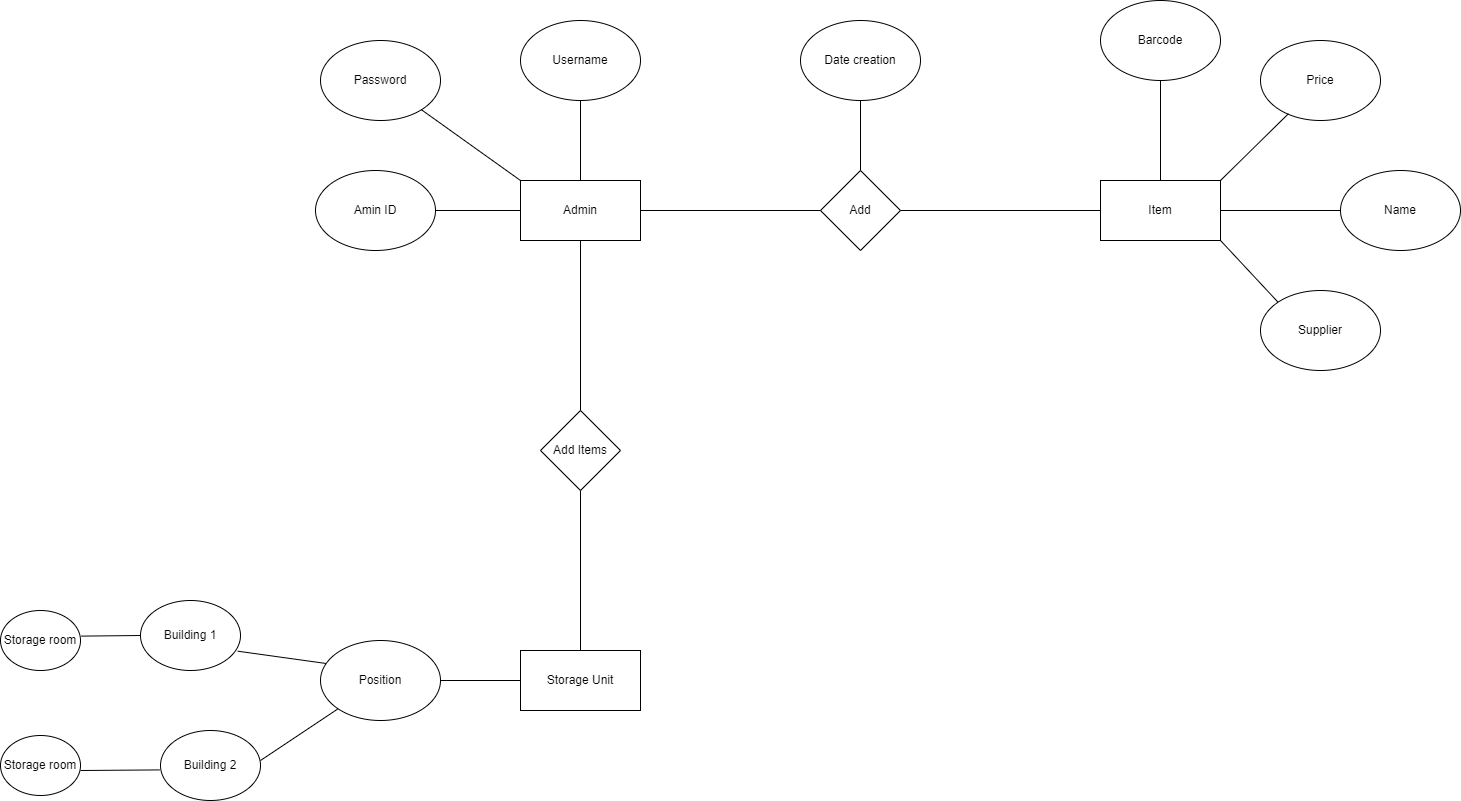

The diagram above was exported from draw.io. Its source (the exported page's mxGraphModel, read from the mxfile embedded in the PNG):
<mxGraphModel dx="1859" dy="581" grid="1" gridSize="10" guides="1" tooltips="1" connect="1" arrows="1" fold="1" page="1" pageScale="1" pageWidth="850" pageHeight="1100" math="0" shadow="0">
  <root>
    <mxCell id="0" />
    <mxCell id="1" parent="0" />
    <mxCell id="hD5Yl48-nRNUDn7_Ohbw-1" value="Item" style="rounded=0;whiteSpace=wrap;html=1;" parent="1" vertex="1">
      <mxGeometry x="360" y="270" width="120" height="60" as="geometry" />
    </mxCell>
    <mxCell id="hD5Yl48-nRNUDn7_Ohbw-2" value="Barcode" style="ellipse;whiteSpace=wrap;html=1;" parent="1" vertex="1">
      <mxGeometry x="360" y="90" width="120" height="80" as="geometry" />
    </mxCell>
    <mxCell id="hD5Yl48-nRNUDn7_Ohbw-3" value="Name" style="ellipse;whiteSpace=wrap;html=1;" parent="1" vertex="1">
      <mxGeometry x="600" y="260" width="120" height="80" as="geometry" />
    </mxCell>
    <mxCell id="hD5Yl48-nRNUDn7_Ohbw-4" value="Price" style="ellipse;whiteSpace=wrap;html=1;" parent="1" vertex="1">
      <mxGeometry x="520" y="130" width="120" height="80" as="geometry" />
    </mxCell>
    <mxCell id="hD5Yl48-nRNUDn7_Ohbw-5" value="" style="endArrow=none;html=1;rounded=0;entryX=0.5;entryY=1;entryDx=0;entryDy=0;" parent="1" target="hD5Yl48-nRNUDn7_Ohbw-2" edge="1">
      <mxGeometry width="50" height="50" relative="1" as="geometry">
        <mxPoint x="420" y="270" as="sourcePoint" />
        <mxPoint x="470" y="220" as="targetPoint" />
      </mxGeometry>
    </mxCell>
    <mxCell id="hD5Yl48-nRNUDn7_Ohbw-7" value="" style="endArrow=none;html=1;rounded=0;entryX=0.233;entryY=0.915;entryDx=0;entryDy=0;entryPerimeter=0;" parent="1" target="hD5Yl48-nRNUDn7_Ohbw-4" edge="1">
      <mxGeometry width="50" height="50" relative="1" as="geometry">
        <mxPoint x="480" y="270" as="sourcePoint" />
        <mxPoint x="530" y="220" as="targetPoint" />
      </mxGeometry>
    </mxCell>
    <mxCell id="hD5Yl48-nRNUDn7_Ohbw-8" value="" style="endArrow=none;html=1;rounded=0;entryX=0;entryY=0.5;entryDx=0;entryDy=0;" parent="1" target="hD5Yl48-nRNUDn7_Ohbw-3" edge="1">
      <mxGeometry width="50" height="50" relative="1" as="geometry">
        <mxPoint x="480" y="300" as="sourcePoint" />
        <mxPoint x="530" y="250" as="targetPoint" />
      </mxGeometry>
    </mxCell>
    <mxCell id="hD5Yl48-nRNUDn7_Ohbw-9" value="Supplier" style="ellipse;whiteSpace=wrap;html=1;" parent="1" vertex="1">
      <mxGeometry x="520" y="380" width="120" height="80" as="geometry" />
    </mxCell>
    <mxCell id="hD5Yl48-nRNUDn7_Ohbw-10" value="" style="endArrow=none;html=1;rounded=0;exitX=0;exitY=0;exitDx=0;exitDy=0;" parent="1" source="hD5Yl48-nRNUDn7_Ohbw-9" edge="1">
      <mxGeometry width="50" height="50" relative="1" as="geometry">
        <mxPoint x="430" y="380" as="sourcePoint" />
        <mxPoint x="480" y="330" as="targetPoint" />
      </mxGeometry>
    </mxCell>
    <mxCell id="hD5Yl48-nRNUDn7_Ohbw-13" value="Add" style="rhombus;whiteSpace=wrap;html=1;" parent="1" vertex="1">
      <mxGeometry x="80" y="260" width="80" height="80" as="geometry" />
    </mxCell>
    <mxCell id="hD5Yl48-nRNUDn7_Ohbw-14" value="" style="endArrow=none;html=1;rounded=0;entryX=0;entryY=0.5;entryDx=0;entryDy=0;" parent="1" target="hD5Yl48-nRNUDn7_Ohbw-1" edge="1">
      <mxGeometry width="50" height="50" relative="1" as="geometry">
        <mxPoint x="160" y="300" as="sourcePoint" />
        <mxPoint x="210" y="250" as="targetPoint" />
      </mxGeometry>
    </mxCell>
    <mxCell id="hD5Yl48-nRNUDn7_Ohbw-15" value="Date creation" style="ellipse;whiteSpace=wrap;html=1;" parent="1" vertex="1">
      <mxGeometry x="60" y="110" width="120" height="80" as="geometry" />
    </mxCell>
    <mxCell id="hD5Yl48-nRNUDn7_Ohbw-16" value="" style="endArrow=none;html=1;rounded=0;entryX=0.5;entryY=1;entryDx=0;entryDy=0;" parent="1" target="hD5Yl48-nRNUDn7_Ohbw-15" edge="1">
      <mxGeometry width="50" height="50" relative="1" as="geometry">
        <mxPoint x="120" y="260" as="sourcePoint" />
        <mxPoint x="170" y="210" as="targetPoint" />
      </mxGeometry>
    </mxCell>
    <mxCell id="hD5Yl48-nRNUDn7_Ohbw-17" value="Admin" style="rounded=0;whiteSpace=wrap;html=1;" parent="1" vertex="1">
      <mxGeometry x="-220" y="270" width="120" height="60" as="geometry" />
    </mxCell>
    <mxCell id="hD5Yl48-nRNUDn7_Ohbw-18" value="" style="endArrow=none;html=1;rounded=0;entryX=0;entryY=0.5;entryDx=0;entryDy=0;" parent="1" target="hD5Yl48-nRNUDn7_Ohbw-13" edge="1">
      <mxGeometry width="50" height="50" relative="1" as="geometry">
        <mxPoint x="-100" y="300" as="sourcePoint" />
        <mxPoint x="-50" y="250" as="targetPoint" />
      </mxGeometry>
    </mxCell>
    <mxCell id="hD5Yl48-nRNUDn7_Ohbw-19" value="Username" style="ellipse;whiteSpace=wrap;html=1;" parent="1" vertex="1">
      <mxGeometry x="-220" y="110" width="120" height="80" as="geometry" />
    </mxCell>
    <mxCell id="hD5Yl48-nRNUDn7_Ohbw-20" value="Amin ID" style="ellipse;whiteSpace=wrap;html=1;" parent="1" vertex="1">
      <mxGeometry x="-425" y="260" width="120" height="80" as="geometry" />
    </mxCell>
    <mxCell id="hD5Yl48-nRNUDn7_Ohbw-21" value="Password" style="ellipse;whiteSpace=wrap;html=1;" parent="1" vertex="1">
      <mxGeometry x="-420" y="130" width="120" height="80" as="geometry" />
    </mxCell>
    <mxCell id="hD5Yl48-nRNUDn7_Ohbw-22" value="" style="endArrow=none;html=1;rounded=0;exitX=1;exitY=0.5;exitDx=0;exitDy=0;" parent="1" source="hD5Yl48-nRNUDn7_Ohbw-20" edge="1">
      <mxGeometry width="50" height="50" relative="1" as="geometry">
        <mxPoint x="-300" y="300" as="sourcePoint" />
        <mxPoint x="-220" y="300" as="targetPoint" />
      </mxGeometry>
    </mxCell>
    <mxCell id="hD5Yl48-nRNUDn7_Ohbw-23" value="" style="endArrow=none;html=1;rounded=0;entryX=0.5;entryY=1;entryDx=0;entryDy=0;" parent="1" target="hD5Yl48-nRNUDn7_Ohbw-19" edge="1">
      <mxGeometry width="50" height="50" relative="1" as="geometry">
        <mxPoint x="-160" y="270" as="sourcePoint" />
        <mxPoint x="-110" y="220" as="targetPoint" />
      </mxGeometry>
    </mxCell>
    <mxCell id="hD5Yl48-nRNUDn7_Ohbw-24" value="" style="endArrow=none;html=1;rounded=0;" parent="1" source="hD5Yl48-nRNUDn7_Ohbw-21" edge="1">
      <mxGeometry width="50" height="50" relative="1" as="geometry">
        <mxPoint x="-270" y="320" as="sourcePoint" />
        <mxPoint x="-220" y="270" as="targetPoint" />
      </mxGeometry>
    </mxCell>
    <mxCell id="hD5Yl48-nRNUDn7_Ohbw-25" value="Add Items" style="rhombus;whiteSpace=wrap;html=1;" parent="1" vertex="1">
      <mxGeometry x="-200" y="500" width="80" height="80" as="geometry" />
    </mxCell>
    <mxCell id="hD5Yl48-nRNUDn7_Ohbw-26" value="" style="endArrow=none;html=1;rounded=0;exitX=0.5;exitY=0;exitDx=0;exitDy=0;" parent="1" source="hD5Yl48-nRNUDn7_Ohbw-25" edge="1">
      <mxGeometry width="50" height="50" relative="1" as="geometry">
        <mxPoint x="-210" y="380" as="sourcePoint" />
        <mxPoint x="-160" y="330" as="targetPoint" />
      </mxGeometry>
    </mxCell>
    <mxCell id="hD5Yl48-nRNUDn7_Ohbw-27" value="Storage Unit" style="rounded=0;whiteSpace=wrap;html=1;" parent="1" vertex="1">
      <mxGeometry x="-220" y="740" width="120" height="60" as="geometry" />
    </mxCell>
    <mxCell id="hD5Yl48-nRNUDn7_Ohbw-28" value="" style="endArrow=none;html=1;rounded=0;exitX=0.5;exitY=0;exitDx=0;exitDy=0;" parent="1" source="hD5Yl48-nRNUDn7_Ohbw-27" edge="1">
      <mxGeometry width="50" height="50" relative="1" as="geometry">
        <mxPoint x="-210" y="630" as="sourcePoint" />
        <mxPoint x="-160" y="580" as="targetPoint" />
      </mxGeometry>
    </mxCell>
    <mxCell id="hD5Yl48-nRNUDn7_Ohbw-29" value="Position" style="ellipse;whiteSpace=wrap;html=1;" parent="1" vertex="1">
      <mxGeometry x="-420" y="730" width="120" height="80" as="geometry" />
    </mxCell>
    <mxCell id="hD5Yl48-nRNUDn7_Ohbw-30" value="" style="endArrow=none;html=1;rounded=0;entryX=0;entryY=0.5;entryDx=0;entryDy=0;exitX=1;exitY=0.5;exitDx=0;exitDy=0;" parent="1" source="hD5Yl48-nRNUDn7_Ohbw-29" target="hD5Yl48-nRNUDn7_Ohbw-27" edge="1">
      <mxGeometry width="50" height="50" relative="1" as="geometry">
        <mxPoint x="-300" y="780" as="sourcePoint" />
        <mxPoint x="-250" y="730" as="targetPoint" />
      </mxGeometry>
    </mxCell>
    <mxCell id="hD5Yl48-nRNUDn7_Ohbw-31" value="Building 1" style="ellipse;whiteSpace=wrap;html=1;" parent="1" vertex="1">
      <mxGeometry x="-600" y="690" width="100" height="70" as="geometry" />
    </mxCell>
    <mxCell id="hD5Yl48-nRNUDn7_Ohbw-32" value="Building 2" style="ellipse;whiteSpace=wrap;html=1;" parent="1" vertex="1">
      <mxGeometry x="-580" y="820" width="100" height="70" as="geometry" />
    </mxCell>
    <mxCell id="hD5Yl48-nRNUDn7_Ohbw-33" value="" style="endArrow=none;html=1;rounded=0;exitX=0.972;exitY=0.724;exitDx=0;exitDy=0;exitPerimeter=0;entryX=0.045;entryY=0.287;entryDx=0;entryDy=0;entryPerimeter=0;" parent="1" source="hD5Yl48-nRNUDn7_Ohbw-31" target="hD5Yl48-nRNUDn7_Ohbw-29" edge="1">
      <mxGeometry width="50" height="50" relative="1" as="geometry">
        <mxPoint x="-470" y="810" as="sourcePoint" />
        <mxPoint x="-420" y="760" as="targetPoint" />
      </mxGeometry>
    </mxCell>
    <mxCell id="hD5Yl48-nRNUDn7_Ohbw-34" value="" style="endArrow=none;html=1;rounded=0;" parent="1" target="hD5Yl48-nRNUDn7_Ohbw-29" edge="1">
      <mxGeometry width="50" height="50" relative="1" as="geometry">
        <mxPoint x="-480" y="850" as="sourcePoint" />
        <mxPoint x="-430" y="800" as="targetPoint" />
      </mxGeometry>
    </mxCell>
    <mxCell id="hD5Yl48-nRNUDn7_Ohbw-35" value="Storage room" style="ellipse;whiteSpace=wrap;html=1;" parent="1" vertex="1">
      <mxGeometry x="-740" y="700" width="80" height="60" as="geometry" />
    </mxCell>
    <mxCell id="hD5Yl48-nRNUDn7_Ohbw-36" value="Storage room" style="ellipse;whiteSpace=wrap;html=1;" parent="1" vertex="1">
      <mxGeometry x="-740" y="825" width="80" height="60" as="geometry" />
    </mxCell>
    <mxCell id="hD5Yl48-nRNUDn7_Ohbw-37" value="" style="endArrow=none;html=1;rounded=0;entryX=0;entryY=0.5;entryDx=0;entryDy=0;exitX=1.008;exitY=0.427;exitDx=0;exitDy=0;exitPerimeter=0;" parent="1" source="hD5Yl48-nRNUDn7_Ohbw-35" target="hD5Yl48-nRNUDn7_Ohbw-31" edge="1">
      <mxGeometry width="50" height="50" relative="1" as="geometry">
        <mxPoint x="-660" y="720" as="sourcePoint" />
        <mxPoint x="-610" y="670" as="targetPoint" />
      </mxGeometry>
    </mxCell>
    <mxCell id="hD5Yl48-nRNUDn7_Ohbw-38" value="" style="endArrow=none;html=1;rounded=0;entryX=-0.007;entryY=0.563;entryDx=0;entryDy=0;entryPerimeter=0;" parent="1" target="hD5Yl48-nRNUDn7_Ohbw-32" edge="1">
      <mxGeometry width="50" height="50" relative="1" as="geometry">
        <mxPoint x="-660" y="860" as="sourcePoint" />
        <mxPoint x="-610" y="810" as="targetPoint" />
      </mxGeometry>
    </mxCell>
  </root>
</mxGraphModel>